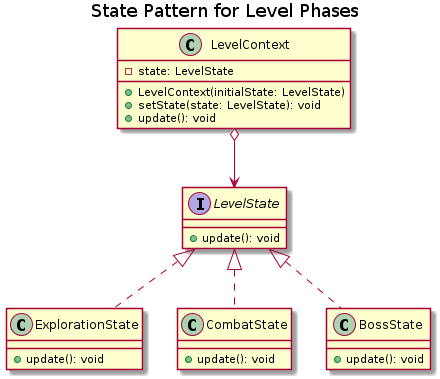

The diagram above was rendered by PlantUML. Its source (embedded in the PNG):
@startuml
title State Pattern for Level Phases

class LevelContext {
    - state: LevelState
    + LevelContext(initialState: LevelState)
    + setState(state: LevelState): void
    + update(): void
}

interface LevelState {
    + update(): void
}

class ExplorationState implements LevelState {
    + update(): void
}

class CombatState implements LevelState {
    + update(): void
}

class BossState implements LevelState {
    + update(): void
}

LevelContext o--> LevelState

@enduml